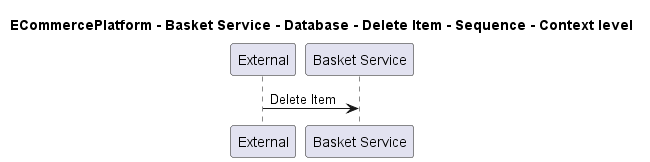

The diagram above was rendered by PlantUML. Its source (embedded in the PNG):
@startuml
!pragma layout smetana

title ECommercePlatform - Basket Service - Database - Delete Item - Sequence - Context level

participant "External" as C4InterFlow.SoftwareSystems.ExternalSystem
participant "Basket Service" as ECommercePlatform.SoftwareSystems.BasketService

C4InterFlow.SoftwareSystems.ExternalSystem -> ECommercePlatform.SoftwareSystems.BasketService : Delete Item


@enduml